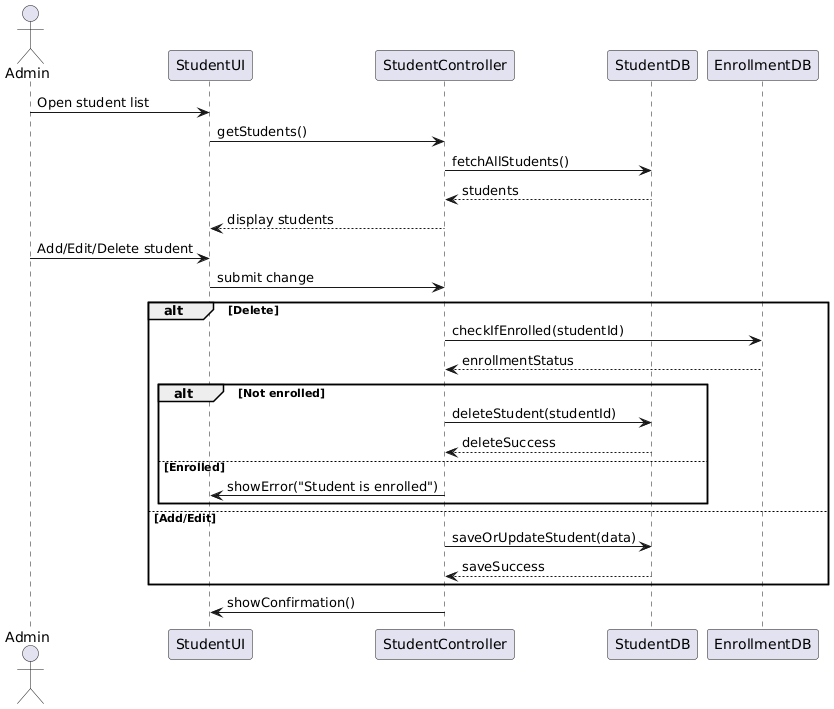

The diagram above was rendered by PlantUML. Its source (embedded in the PNG):
@startuml
actor Admin
participant StudentUI
participant StudentController
participant StudentDB
participant EnrollmentDB

Admin -> StudentUI : Open student list
StudentUI -> StudentController : getStudents()
StudentController -> StudentDB : fetchAllStudents()
StudentDB --> StudentController : students
StudentController --> StudentUI : display students

Admin -> StudentUI : Add/Edit/Delete student
StudentUI -> StudentController : submit change
alt Delete
    StudentController -> EnrollmentDB : checkIfEnrolled(studentId)
    EnrollmentDB --> StudentController : enrollmentStatus
    alt Not enrolled
        StudentController -> StudentDB : deleteStudent(studentId)
        StudentDB --> StudentController : deleteSuccess
    else Enrolled
        StudentController -> StudentUI : showError("Student is enrolled")
    end
else Add/Edit
    StudentController -> StudentDB : saveOrUpdateStudent(data)
    StudentDB --> StudentController : saveSuccess
end
StudentController -> StudentUI : showConfirmation()
@enduml